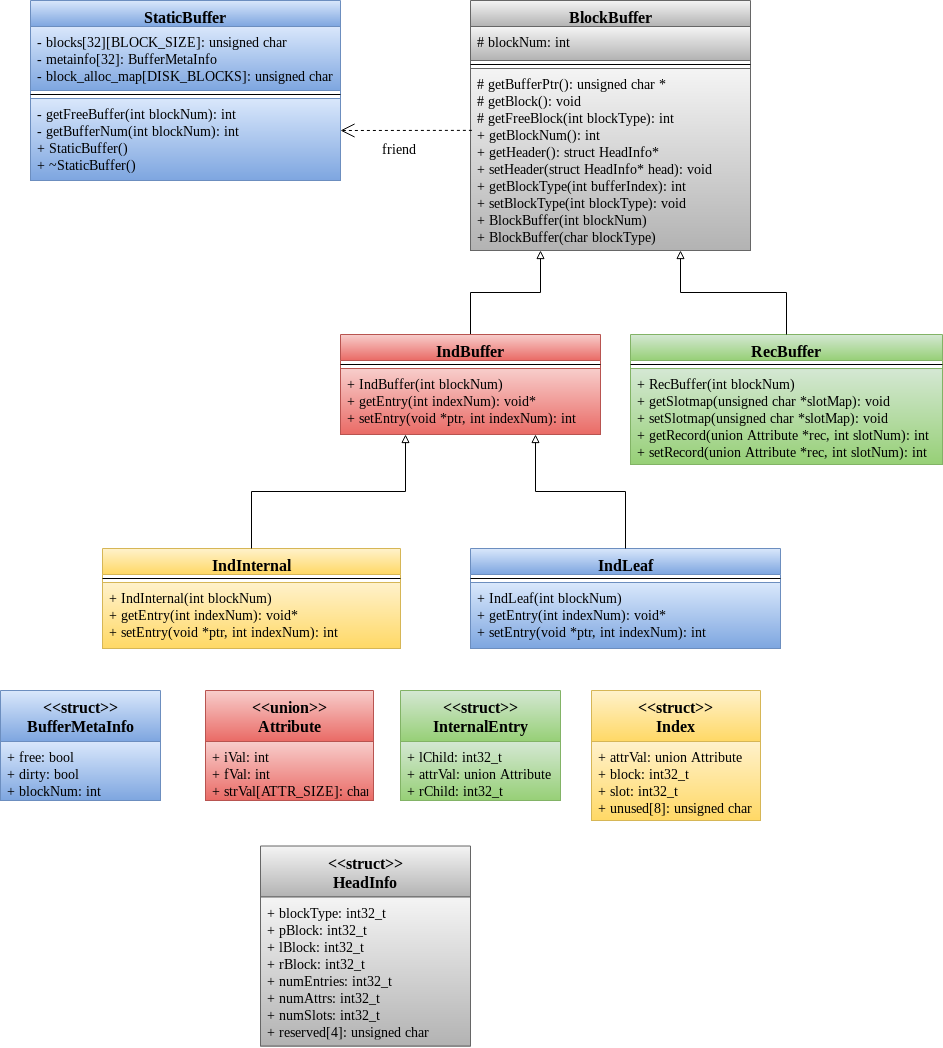

The diagram above was exported from draw.io. Its source (the exported page's mxGraphModel, read from the mxfile embedded in the PNG):
<mxGraphModel dx="854" dy="1505" grid="1" gridSize="10" guides="1" tooltips="1" connect="1" arrows="1" fold="1" page="1" pageScale="1" pageWidth="850" pageHeight="1100" math="0" shadow="0">
  <root>
    <mxCell id="0" />
    <mxCell id="1" parent="0" />
    <mxCell id="Jp7zzAXdNmjKxu2AU0oh-1" value="StaticBuffer" style="swimlane;fontStyle=1;align=center;verticalAlign=top;childLayout=stackLayout;horizontal=1;startSize=26;horizontalStack=0;resizeParent=1;resizeParentMax=0;resizeLast=0;collapsible=1;marginBottom=0;fontFamily=Times New Roman;fontSize=16;fillColor=#dae8fc;strokeColor=#6c8ebf;gradientColor=#7ea6e0;" parent="1" vertex="1">
      <mxGeometry x="30" y="-10" width="310" height="180" as="geometry" />
    </mxCell>
    <mxCell id="Jp7zzAXdNmjKxu2AU0oh-2" value="- blocks[32][BLOCK_SIZE]: unsigned char&#10;- metainfo[32]: BufferMetaInfo&#10;- block_alloc_map[DISK_BLOCKS]: unsigned char&#10;" style="text;strokeColor=#6c8ebf;fillColor=#dae8fc;align=left;verticalAlign=top;spacingLeft=4;spacingRight=4;overflow=hidden;rotatable=0;points=[[0,0.5],[1,0.5]];portConstraint=eastwest;fontSize=14;fontFamily=Times New Roman;labelBackgroundColor=none;gradientColor=#7ea6e0;" parent="Jp7zzAXdNmjKxu2AU0oh-1" vertex="1">
      <mxGeometry y="26" width="310" height="64" as="geometry" />
    </mxCell>
    <mxCell id="Jp7zzAXdNmjKxu2AU0oh-3" value="" style="line;strokeWidth=1;fillColor=none;align=left;verticalAlign=middle;spacingTop=-1;spacingLeft=3;spacingRight=3;rotatable=0;labelPosition=right;points=[];portConstraint=eastwest;" parent="Jp7zzAXdNmjKxu2AU0oh-1" vertex="1">
      <mxGeometry y="90" width="310" height="8" as="geometry" />
    </mxCell>
    <mxCell id="Jp7zzAXdNmjKxu2AU0oh-4" value="- getFreeBuffer(int blockNum): int&#10;- getBufferNum(int blockNum): int&#10;+ StaticBuffer()&#10;+ ~StaticBuffer()&#10;" style="text;strokeColor=#6c8ebf;fillColor=#dae8fc;align=left;verticalAlign=top;spacingLeft=4;spacingRight=4;overflow=hidden;rotatable=0;points=[[0,0.5],[1,0.5]];portConstraint=eastwest;gradientColor=#7ea6e0;fontFamily=Times New Roman;fontSize=14;" parent="Jp7zzAXdNmjKxu2AU0oh-1" vertex="1">
      <mxGeometry y="98" width="310" height="82" as="geometry" />
    </mxCell>
    <mxCell id="Jp7zzAXdNmjKxu2AU0oh-5" value="BlockBuffer" style="swimlane;fontStyle=1;align=center;verticalAlign=top;childLayout=stackLayout;horizontal=1;startSize=26;horizontalStack=0;resizeParent=1;resizeParentMax=0;resizeLast=0;collapsible=1;marginBottom=0;fontFamily=Times New Roman;fontSize=16;fillColor=#f5f5f5;strokeColor=#666666;gradientColor=#b3b3b3;" parent="1" vertex="1">
      <mxGeometry x="470" y="-10" width="280" height="250" as="geometry" />
    </mxCell>
    <mxCell id="Jp7zzAXdNmjKxu2AU0oh-6" value="# blockNum: int&#10;&#10;" style="text;strokeColor=#666666;fillColor=#f5f5f5;align=left;verticalAlign=top;spacingLeft=4;spacingRight=4;overflow=hidden;rotatable=0;points=[[0,0.5],[1,0.5]];portConstraint=eastwest;gradientColor=#b3b3b3;fontFamily=Times New Roman;fontSize=14;" parent="Jp7zzAXdNmjKxu2AU0oh-5" vertex="1">
      <mxGeometry y="26" width="280" height="34" as="geometry" />
    </mxCell>
    <mxCell id="Jp7zzAXdNmjKxu2AU0oh-7" value="" style="line;strokeWidth=1;fillColor=none;align=left;verticalAlign=middle;spacingTop=-1;spacingLeft=3;spacingRight=3;rotatable=0;labelPosition=right;points=[];portConstraint=eastwest;" parent="Jp7zzAXdNmjKxu2AU0oh-5" vertex="1">
      <mxGeometry y="60" width="280" height="8" as="geometry" />
    </mxCell>
    <mxCell id="Jp7zzAXdNmjKxu2AU0oh-8" value="# getBufferPtr(): unsigned char *&#10;# getBlock(): void &#10;# getFreeBlock(int blockType): int&#10;+ getBlockNum(): int&#10;+ getHeader(): struct HeadInfo*&#10;+ setHeader(struct HeadInfo* head): void &#10;+ getBlockType(int bufferIndex): int&#10;+ setBlockType(int blockType): void&#10;+ BlockBuffer(int blockNum)&#10;+ BlockBuffer(char blockType)&#10;" style="text;strokeColor=#666666;fillColor=#f5f5f5;align=left;verticalAlign=top;spacingLeft=4;spacingRight=4;overflow=hidden;rotatable=0;points=[[0,0.5],[1,0.5]];portConstraint=eastwest;gradientColor=#b3b3b3;fontFamily=Times New Roman;fontSize=14;" parent="Jp7zzAXdNmjKxu2AU0oh-5" vertex="1">
      <mxGeometry y="68" width="280" height="182" as="geometry" />
    </mxCell>
    <mxCell id="Jp7zzAXdNmjKxu2AU0oh-9" value="" style="endArrow=open;endSize=12;dashed=1;html=1;fontFamily=Times New Roman;fontSize=16;exitX=0.005;exitY=0.34;exitDx=0;exitDy=0;exitPerimeter=0;" parent="1" source="Jp7zzAXdNmjKxu2AU0oh-8" edge="1">
      <mxGeometry width="160" relative="1" as="geometry">
        <mxPoint x="350" y="130" as="sourcePoint" />
        <mxPoint x="340" y="120" as="targetPoint" />
      </mxGeometry>
    </mxCell>
    <mxCell id="Jp7zzAXdNmjKxu2AU0oh-10" value="" style="endArrow=block;html=1;fontFamily=Times New Roman;fontSize=16;exitX=0.5;exitY=0;exitDx=0;exitDy=0;entryX=0.25;entryY=1;entryDx=0;entryDy=0;edgeStyle=orthogonalEdgeStyle;rounded=0;endFill=0;" parent="1" source="Jp7zzAXdNmjKxu2AU0oh-11" target="Jp7zzAXdNmjKxu2AU0oh-5" edge="1">
      <mxGeometry width="50" height="50" relative="1" as="geometry">
        <mxPoint y="400" as="sourcePoint" />
        <mxPoint x="50" y="350" as="targetPoint" />
      </mxGeometry>
    </mxCell>
    <mxCell id="Jp7zzAXdNmjKxu2AU0oh-11" value="IndBuffer" style="swimlane;fontStyle=1;align=center;verticalAlign=top;childLayout=stackLayout;horizontal=1;startSize=26;horizontalStack=0;resizeParent=1;resizeParentMax=0;resizeLast=0;collapsible=1;marginBottom=0;fontFamily=Times New Roman;fontSize=16;fillColor=#f8cecc;strokeColor=#b85450;gradientColor=#ea6b66;" parent="1" vertex="1">
      <mxGeometry x="340" y="324" width="260" height="100" as="geometry" />
    </mxCell>
    <mxCell id="Jp7zzAXdNmjKxu2AU0oh-12" value="" style="line;strokeWidth=1;fillColor=none;align=left;verticalAlign=middle;spacingTop=-1;spacingLeft=3;spacingRight=3;rotatable=0;labelPosition=right;points=[];portConstraint=eastwest;" parent="Jp7zzAXdNmjKxu2AU0oh-11" vertex="1">
      <mxGeometry y="26" width="260" height="8" as="geometry" />
    </mxCell>
    <mxCell id="Jp7zzAXdNmjKxu2AU0oh-13" value="+ IndBuffer(int blockNum)&#10;+ getEntry(int indexNum): void*&#10;+ setEntry(void *ptr, int indexNum): int&#10;&#10;" style="text;strokeColor=#b85450;fillColor=#f8cecc;align=left;verticalAlign=top;spacingLeft=4;spacingRight=4;overflow=hidden;rotatable=0;points=[[0,0.5],[1,0.5]];portConstraint=eastwest;gradientColor=#ea6b66;fontFamily=Times New Roman;fontSize=14;" parent="Jp7zzAXdNmjKxu2AU0oh-11" vertex="1">
      <mxGeometry y="34" width="260" height="66" as="geometry" />
    </mxCell>
    <mxCell id="Jp7zzAXdNmjKxu2AU0oh-14" value="RecBuffer" style="swimlane;fontStyle=1;align=center;verticalAlign=top;childLayout=stackLayout;horizontal=1;startSize=26;horizontalStack=0;resizeParent=1;resizeParentMax=0;resizeLast=0;collapsible=1;marginBottom=0;fontFamily=Times New Roman;fontSize=16;fillColor=#d5e8d4;strokeColor=#82b366;gradientColor=#97d077;" parent="1" vertex="1">
      <mxGeometry x="630" y="324" width="312" height="130" as="geometry" />
    </mxCell>
    <mxCell id="Jp7zzAXdNmjKxu2AU0oh-15" value="" style="line;strokeWidth=1;fillColor=none;align=left;verticalAlign=middle;spacingTop=-1;spacingLeft=3;spacingRight=3;rotatable=0;labelPosition=right;points=[];portConstraint=eastwest;" parent="Jp7zzAXdNmjKxu2AU0oh-14" vertex="1">
      <mxGeometry y="26" width="312" height="8" as="geometry" />
    </mxCell>
    <mxCell id="Jp7zzAXdNmjKxu2AU0oh-16" value="+ RecBuffer(int blockNum)&#10;+ getSlotmap(unsigned char *slotMap): void&#10;+ setSlotmap(unsigned char *slotMap): void&#10;+ getRecord(union Attribute *rec, int slotNum): int&#10;+ setRecord(union Attribute *rec, int slotNum): int" style="text;strokeColor=#82b366;fillColor=#d5e8d4;align=left;verticalAlign=top;spacingLeft=4;spacingRight=4;overflow=hidden;rotatable=0;points=[[0,0.5],[1,0.5]];portConstraint=eastwest;gradientColor=#97d077;fontFamily=Times New Roman;fontSize=14;" parent="Jp7zzAXdNmjKxu2AU0oh-14" vertex="1">
      <mxGeometry y="34" width="312" height="96" as="geometry" />
    </mxCell>
    <mxCell id="Jp7zzAXdNmjKxu2AU0oh-17" value="" style="endArrow=block;html=1;fontFamily=Times New Roman;fontSize=16;exitX=0.5;exitY=0;exitDx=0;exitDy=0;entryX=0.75;entryY=1;entryDx=0;entryDy=0;edgeStyle=orthogonalEdgeStyle;rounded=0;endFill=0;" parent="1" source="Jp7zzAXdNmjKxu2AU0oh-14" target="Jp7zzAXdNmjKxu2AU0oh-5" edge="1">
      <mxGeometry width="50" height="50" relative="1" as="geometry">
        <mxPoint x="480" y="314" as="sourcePoint" />
        <mxPoint x="530" y="249" as="targetPoint" />
      </mxGeometry>
    </mxCell>
    <mxCell id="Jp7zzAXdNmjKxu2AU0oh-18" value="IndInternal" style="swimlane;fontStyle=1;align=center;verticalAlign=top;childLayout=stackLayout;horizontal=1;startSize=26;horizontalStack=0;resizeParent=1;resizeParentMax=0;resizeLast=0;collapsible=1;marginBottom=0;fontFamily=Times New Roman;fontSize=16;fillColor=#fff2cc;strokeColor=#d6b656;gradientColor=#ffd966;" parent="1" vertex="1">
      <mxGeometry x="102" y="538" width="298" height="100" as="geometry" />
    </mxCell>
    <mxCell id="Jp7zzAXdNmjKxu2AU0oh-19" value="" style="line;strokeWidth=1;fillColor=none;align=left;verticalAlign=middle;spacingTop=-1;spacingLeft=3;spacingRight=3;rotatable=0;labelPosition=right;points=[];portConstraint=eastwest;" parent="Jp7zzAXdNmjKxu2AU0oh-18" vertex="1">
      <mxGeometry y="26" width="298" height="8" as="geometry" />
    </mxCell>
    <mxCell id="Jp7zzAXdNmjKxu2AU0oh-20" value="+ IndInternal(int blockNum)&#10;+ getEntry(int indexNum): void*&#10;+ setEntry(void *ptr, int indexNum): int&#10;" style="text;strokeColor=#d6b656;fillColor=#fff2cc;align=left;verticalAlign=top;spacingLeft=4;spacingRight=4;overflow=hidden;rotatable=0;points=[[0,0.5],[1,0.5]];portConstraint=eastwest;gradientColor=#ffd966;fontFamily=Times New Roman;fontSize=14;" parent="Jp7zzAXdNmjKxu2AU0oh-18" vertex="1">
      <mxGeometry y="34" width="298" height="66" as="geometry" />
    </mxCell>
    <mxCell id="Jp7zzAXdNmjKxu2AU0oh-21" value="" style="endArrow=block;html=1;fontFamily=Times New Roman;fontSize=16;exitX=0.5;exitY=0;exitDx=0;exitDy=0;entryX=0.25;entryY=1;entryDx=0;entryDy=0;edgeStyle=orthogonalEdgeStyle;rounded=0;endFill=0;" parent="1" source="Jp7zzAXdNmjKxu2AU0oh-18" target="Jp7zzAXdNmjKxu2AU0oh-11" edge="1">
      <mxGeometry width="50" height="50" relative="1" as="geometry">
        <mxPoint x="140" y="660" as="sourcePoint" />
        <mxPoint x="190" y="610" as="targetPoint" />
      </mxGeometry>
    </mxCell>
    <mxCell id="Jp7zzAXdNmjKxu2AU0oh-22" value="IndLeaf" style="swimlane;fontStyle=1;align=center;verticalAlign=top;childLayout=stackLayout;horizontal=1;startSize=26;horizontalStack=0;resizeParent=1;resizeParentMax=0;resizeLast=0;collapsible=1;marginBottom=0;fontFamily=Times New Roman;fontSize=16;fillColor=#dae8fc;strokeColor=#6c8ebf;gradientColor=#7ea6e0;" parent="1" vertex="1">
      <mxGeometry x="470" y="538" width="310" height="100" as="geometry" />
    </mxCell>
    <mxCell id="Jp7zzAXdNmjKxu2AU0oh-23" value="" style="line;strokeWidth=1;fillColor=none;align=left;verticalAlign=middle;spacingTop=-1;spacingLeft=3;spacingRight=3;rotatable=0;labelPosition=right;points=[];portConstraint=eastwest;" parent="Jp7zzAXdNmjKxu2AU0oh-22" vertex="1">
      <mxGeometry y="26" width="310" height="8" as="geometry" />
    </mxCell>
    <mxCell id="Jp7zzAXdNmjKxu2AU0oh-24" value="+ IndLeaf(int blockNum)&#10;+ getEntry(int indexNum): void*&#10;+ setEntry(void *ptr, int indexNum): int&#10;&#10;" style="text;strokeColor=#6c8ebf;fillColor=#dae8fc;align=left;verticalAlign=top;spacingLeft=4;spacingRight=4;overflow=hidden;rotatable=0;points=[[0,0.5],[1,0.5]];portConstraint=eastwest;gradientColor=#7ea6e0;fontFamily=Times New Roman;fontSize=14;" parent="Jp7zzAXdNmjKxu2AU0oh-22" vertex="1">
      <mxGeometry y="34" width="310" height="66" as="geometry" />
    </mxCell>
    <mxCell id="Jp7zzAXdNmjKxu2AU0oh-25" value="" style="endArrow=block;html=1;fontFamily=Times New Roman;fontSize=16;exitX=0.5;exitY=0;exitDx=0;exitDy=0;entryX=0.75;entryY=1;entryDx=0;entryDy=0;edgeStyle=orthogonalEdgeStyle;rounded=0;endFill=0;" parent="1" source="Jp7zzAXdNmjKxu2AU0oh-22" target="Jp7zzAXdNmjKxu2AU0oh-11" edge="1">
      <mxGeometry width="50" height="50" relative="1" as="geometry">
        <mxPoint x="330" y="539" as="sourcePoint" />
        <mxPoint x="498" y="400" as="targetPoint" />
      </mxGeometry>
    </mxCell>
    <mxCell id="Jp7zzAXdNmjKxu2AU0oh-26" value="&lt;&lt;struct&gt;&gt;&#10;BufferMetaInfo" style="swimlane;fontStyle=1;align=center;verticalAlign=top;childLayout=stackLayout;horizontal=1;startSize=51;horizontalStack=0;resizeParent=1;resizeParentMax=0;resizeLast=0;collapsible=1;marginBottom=0;labelBackgroundColor=none;fontFamily=Times New Roman;fontSize=16;fillColor=#dae8fc;strokeColor=#6c8ebf;gradientColor=#7ea6e0;" parent="1" vertex="1">
      <mxGeometry y="680" width="160" height="110" as="geometry" />
    </mxCell>
    <mxCell id="Jp7zzAXdNmjKxu2AU0oh-27" value="+ free: bool&#10;+ dirty: bool&#10;+ blockNum: int&#10;" style="text;strokeColor=#6c8ebf;fillColor=#dae8fc;align=left;verticalAlign=top;spacingLeft=4;spacingRight=4;overflow=hidden;rotatable=0;points=[[0,0.5],[1,0.5]];portConstraint=eastwest;gradientColor=#7ea6e0;fontFamily=Times New Roman;fontSize=14;" parent="Jp7zzAXdNmjKxu2AU0oh-26" vertex="1">
      <mxGeometry y="51" width="160" height="59" as="geometry" />
    </mxCell>
    <mxCell id="Jp7zzAXdNmjKxu2AU0oh-28" value="&lt;&lt;union&gt;&gt;&#10;Attribute&#10;" style="swimlane;fontStyle=1;align=center;verticalAlign=top;childLayout=stackLayout;horizontal=1;startSize=51;horizontalStack=0;resizeParent=1;resizeParentMax=0;resizeLast=0;collapsible=1;marginBottom=0;labelBackgroundColor=none;fontFamily=Times New Roman;fontSize=16;fillColor=#f8cecc;strokeColor=#b85450;gradientColor=#ea6b66;" parent="1" vertex="1">
      <mxGeometry x="205" y="680" width="168" height="110" as="geometry" />
    </mxCell>
    <mxCell id="Jp7zzAXdNmjKxu2AU0oh-29" value="+ iVal: int&#10;+ fVal: int&#10;+ strVal[ATTR_SIZE]: char&#10;" style="text;strokeColor=#b85450;fillColor=#f8cecc;align=left;verticalAlign=top;spacingLeft=4;spacingRight=4;overflow=hidden;rotatable=0;points=[[0,0.5],[1,0.5]];portConstraint=eastwest;gradientColor=#ea6b66;fontFamily=Times New Roman;fontSize=14;" parent="Jp7zzAXdNmjKxu2AU0oh-28" vertex="1">
      <mxGeometry y="51" width="168" height="59" as="geometry" />
    </mxCell>
    <mxCell id="Jp7zzAXdNmjKxu2AU0oh-30" value="&lt;&lt;struct&gt;&gt;&#10;InternalEntry&#10;" style="swimlane;fontStyle=1;align=center;verticalAlign=top;childLayout=stackLayout;horizontal=1;startSize=51;horizontalStack=0;resizeParent=1;resizeParentMax=0;resizeLast=0;collapsible=1;marginBottom=0;labelBackgroundColor=none;fontFamily=Times New Roman;fontSize=16;fillColor=#d5e8d4;strokeColor=#82b366;gradientColor=#97d077;" parent="1" vertex="1">
      <mxGeometry x="400" y="680" width="160" height="110" as="geometry" />
    </mxCell>
    <mxCell id="Jp7zzAXdNmjKxu2AU0oh-31" value="+ lChild: int32_t&#10;+ attrVal: union Attribute&#10;+ rChild: int32_t&#10;" style="text;strokeColor=#82b366;fillColor=#d5e8d4;align=left;verticalAlign=top;spacingLeft=4;spacingRight=4;overflow=hidden;rotatable=0;points=[[0,0.5],[1,0.5]];portConstraint=eastwest;gradientColor=#97d077;fontFamily=Times New Roman;fontSize=14;" parent="Jp7zzAXdNmjKxu2AU0oh-30" vertex="1">
      <mxGeometry y="51" width="160" height="59" as="geometry" />
    </mxCell>
    <mxCell id="Jp7zzAXdNmjKxu2AU0oh-32" value="&lt;&lt;struct&gt;&gt;&#10;Index&#10;" style="swimlane;fontStyle=1;align=center;verticalAlign=top;childLayout=stackLayout;horizontal=1;startSize=51;horizontalStack=0;resizeParent=1;resizeParentMax=0;resizeLast=0;collapsible=1;marginBottom=0;labelBackgroundColor=none;fontFamily=Times New Roman;fontSize=16;fillColor=#fff2cc;strokeColor=#d6b656;gradientColor=#ffd966;" parent="1" vertex="1">
      <mxGeometry x="591" y="680" width="169" height="130" as="geometry" />
    </mxCell>
    <mxCell id="Jp7zzAXdNmjKxu2AU0oh-33" value="+ attrVal: union Attribute&#10;+ block: int32_t&#10;+ slot: int32_t&#10;+ unused[8]: unsigned char&#10;" style="text;strokeColor=#d6b656;fillColor=#fff2cc;align=left;verticalAlign=top;spacingLeft=4;spacingRight=4;overflow=hidden;rotatable=0;points=[[0,0.5],[1,0.5]];portConstraint=eastwest;gradientColor=#ffd966;fontFamily=Times New Roman;fontSize=14;" parent="Jp7zzAXdNmjKxu2AU0oh-32" vertex="1">
      <mxGeometry y="51" width="169" height="79" as="geometry" />
    </mxCell>
    <mxCell id="Jp7zzAXdNmjKxu2AU0oh-34" value="&lt;&lt;struct&gt;&gt;&#10;HeadInfo" style="swimlane;fontStyle=1;align=center;verticalAlign=top;childLayout=stackLayout;horizontal=1;startSize=51;horizontalStack=0;resizeParent=1;resizeParentMax=0;resizeLast=0;collapsible=1;marginBottom=0;labelBackgroundColor=none;fontFamily=Times New Roman;fontSize=16;fillColor=#f5f5f5;strokeColor=#666666;gradientColor=#b3b3b3;" parent="1" vertex="1">
      <mxGeometry x="260" y="835.5" width="210" height="200" as="geometry" />
    </mxCell>
    <mxCell id="Jp7zzAXdNmjKxu2AU0oh-35" value="+ blockType: int32_t&#10;+ pBlock: int32_t&#10;+ lBlock: int32_t&#10;+ rBlock: int32_t&#10;+ numEntries: int32_t&#10;+ numAttrs: int32_t&#10;+ numSlots: int32_t&#10;+ reserved[4]: unsigned char&#10;" style="text;strokeColor=#666666;fillColor=#f5f5f5;align=left;verticalAlign=top;spacingLeft=4;spacingRight=4;overflow=hidden;rotatable=0;points=[[0,0.5],[1,0.5]];portConstraint=eastwest;gradientColor=#b3b3b3;fontFamily=Times New Roman;fontSize=14;" parent="Jp7zzAXdNmjKxu2AU0oh-34" vertex="1">
      <mxGeometry y="51" width="210" height="149" as="geometry" />
    </mxCell>
    <mxCell id="Jp7zzAXdNmjKxu2AU0oh-36" value="friend" style="text;html=1;resizable=0;points=[];autosize=1;align=left;verticalAlign=top;spacingTop=-4;fontSize=14;fontFamily=Times New Roman;" parent="1" vertex="1">
      <mxGeometry x="380" y="128" width="50" height="20" as="geometry" />
    </mxCell>
  </root>
</mxGraphModel>